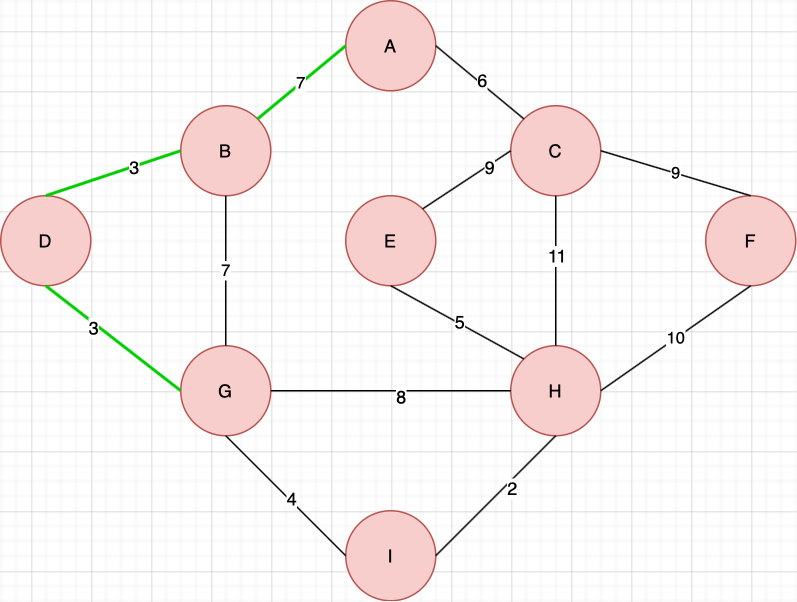

The diagram above was exported from draw.io. Its source (the exported page's mxGraphModel, read from the mxfile embedded in the PNG):
<mxGraphModel dx="946" dy="662" grid="1" gridSize="10" guides="1" tooltips="1" connect="1" arrows="1" fold="1" page="1" pageScale="1" pageWidth="827" pageHeight="1169" math="0" shadow="0">
  <root>
    <mxCell id="0" />
    <mxCell id="1" parent="0" />
    <mxCell id="0rLWlAjnk5a59WqcLDLn-19" value="H" style="ellipse;whiteSpace=wrap;html=1;aspect=fixed;fillColor=#f8cecc;strokeColor=#b85450;" vertex="1" parent="1">
      <mxGeometry x="400" y="370" width="60" height="60" as="geometry" />
    </mxCell>
    <mxCell id="0rLWlAjnk5a59WqcLDLn-20" value="G" style="ellipse;whiteSpace=wrap;html=1;aspect=fixed;fillColor=#f8cecc;strokeColor=#b85450;" vertex="1" parent="1">
      <mxGeometry x="180" y="370" width="60" height="60" as="geometry" />
    </mxCell>
    <mxCell id="0rLWlAjnk5a59WqcLDLn-21" value="F" style="ellipse;whiteSpace=wrap;html=1;aspect=fixed;fillColor=#f8cecc;strokeColor=#b85450;" vertex="1" parent="1">
      <mxGeometry x="530" y="270" width="60" height="60" as="geometry" />
    </mxCell>
    <mxCell id="0rLWlAjnk5a59WqcLDLn-22" value="B" style="ellipse;whiteSpace=wrap;html=1;aspect=fixed;fillColor=#f8cecc;strokeColor=#b85450;" vertex="1" parent="1">
      <mxGeometry x="180" y="210" width="60" height="60" as="geometry" />
    </mxCell>
    <mxCell id="0rLWlAjnk5a59WqcLDLn-23" value="C" style="ellipse;whiteSpace=wrap;html=1;aspect=fixed;fillColor=#f8cecc;strokeColor=#b85450;" vertex="1" parent="1">
      <mxGeometry x="400" y="210" width="60" height="60" as="geometry" />
    </mxCell>
    <mxCell id="0rLWlAjnk5a59WqcLDLn-24" value="A" style="ellipse;whiteSpace=wrap;html=1;aspect=fixed;fillColor=#f8cecc;strokeColor=#b85450;" vertex="1" parent="1">
      <mxGeometry x="290" y="140" width="60" height="60" as="geometry" />
    </mxCell>
    <mxCell id="0rLWlAjnk5a59WqcLDLn-25" value="" style="endArrow=none;html=1;exitX=0;exitY=0.5;exitDx=0;exitDy=0;entryX=1;entryY=0.5;entryDx=0;entryDy=0;" edge="1" parent="1" source="0rLWlAjnk5a59WqcLDLn-19" target="0rLWlAjnk5a59WqcLDLn-20">
      <mxGeometry width="50" height="50" relative="1" as="geometry">
        <mxPoint x="390" y="370" as="sourcePoint" />
        <mxPoint x="440" y="320" as="targetPoint" />
      </mxGeometry>
    </mxCell>
    <mxCell id="0rLWlAjnk5a59WqcLDLn-52" value="8" style="text;html=1;align=center;verticalAlign=middle;resizable=0;points=[];labelBackgroundColor=#ffffff;" vertex="1" connectable="0" parent="0rLWlAjnk5a59WqcLDLn-25">
      <mxGeometry x="-0.075" y="3" relative="1" as="geometry">
        <mxPoint as="offset" />
      </mxGeometry>
    </mxCell>
    <mxCell id="0rLWlAjnk5a59WqcLDLn-26" value="7" style="endArrow=none;html=1;exitX=0.5;exitY=0;exitDx=0;exitDy=0;entryX=0.5;entryY=1;entryDx=0;entryDy=0;" edge="1" parent="1" source="0rLWlAjnk5a59WqcLDLn-20" target="0rLWlAjnk5a59WqcLDLn-22">
      <mxGeometry width="50" height="50" relative="1" as="geometry">
        <mxPoint x="390" y="370" as="sourcePoint" />
        <mxPoint x="440" y="320" as="targetPoint" />
      </mxGeometry>
    </mxCell>
    <mxCell id="0rLWlAjnk5a59WqcLDLn-27" value="7" style="endArrow=none;html=1;exitX=1;exitY=0;exitDx=0;exitDy=0;entryX=0;entryY=0.5;entryDx=0;entryDy=0;strokeWidth=2;strokeColor=#00CC00;" edge="1" parent="1" source="0rLWlAjnk5a59WqcLDLn-22" target="0rLWlAjnk5a59WqcLDLn-24">
      <mxGeometry width="50" height="50" relative="1" as="geometry">
        <mxPoint x="390" y="370" as="sourcePoint" />
        <mxPoint x="440" y="320" as="targetPoint" />
      </mxGeometry>
    </mxCell>
    <mxCell id="0rLWlAjnk5a59WqcLDLn-28" value="" style="endArrow=none;html=1;entryX=1;entryY=0.5;entryDx=0;entryDy=0;exitX=0;exitY=0;exitDx=0;exitDy=0;" edge="1" parent="1" source="0rLWlAjnk5a59WqcLDLn-23" target="0rLWlAjnk5a59WqcLDLn-24">
      <mxGeometry width="50" height="50" relative="1" as="geometry">
        <mxPoint x="390" y="370" as="sourcePoint" />
        <mxPoint x="440" y="320" as="targetPoint" />
      </mxGeometry>
    </mxCell>
    <mxCell id="0rLWlAjnk5a59WqcLDLn-35" value="6" style="text;html=1;align=center;verticalAlign=middle;resizable=0;points=[];labelBackgroundColor=#ffffff;" vertex="1" connectable="0" parent="0rLWlAjnk5a59WqcLDLn-28">
      <mxGeometry x="-0.0091" y="-2" relative="1" as="geometry">
        <mxPoint as="offset" />
      </mxGeometry>
    </mxCell>
    <mxCell id="0rLWlAjnk5a59WqcLDLn-29" value="" style="endArrow=none;html=1;exitX=0.5;exitY=0;exitDx=0;exitDy=0;entryX=0.5;entryY=1;entryDx=0;entryDy=0;" edge="1" parent="1" source="0rLWlAjnk5a59WqcLDLn-19" target="0rLWlAjnk5a59WqcLDLn-23">
      <mxGeometry width="50" height="50" relative="1" as="geometry">
        <mxPoint x="390" y="370" as="sourcePoint" />
        <mxPoint x="440" y="320" as="targetPoint" />
      </mxGeometry>
    </mxCell>
    <mxCell id="0rLWlAjnk5a59WqcLDLn-36" value="11" style="text;html=1;align=center;verticalAlign=middle;resizable=0;points=[];labelBackgroundColor=#ffffff;" vertex="1" connectable="0" parent="0rLWlAjnk5a59WqcLDLn-29">
      <mxGeometry x="0.22" relative="1" as="geometry">
        <mxPoint as="offset" />
      </mxGeometry>
    </mxCell>
    <mxCell id="0rLWlAjnk5a59WqcLDLn-31" value="9" style="endArrow=none;html=1;exitX=1;exitY=0.5;exitDx=0;exitDy=0;entryX=0.5;entryY=0;entryDx=0;entryDy=0;" edge="1" parent="1" source="0rLWlAjnk5a59WqcLDLn-23" target="0rLWlAjnk5a59WqcLDLn-21">
      <mxGeometry width="50" height="50" relative="1" as="geometry">
        <mxPoint x="390" y="370" as="sourcePoint" />
        <mxPoint x="440" y="320" as="targetPoint" />
      </mxGeometry>
    </mxCell>
    <mxCell id="0rLWlAjnk5a59WqcLDLn-32" value="10" style="endArrow=none;html=1;exitX=1;exitY=0.5;exitDx=0;exitDy=0;entryX=0.5;entryY=1;entryDx=0;entryDy=0;" edge="1" parent="1" source="0rLWlAjnk5a59WqcLDLn-19" target="0rLWlAjnk5a59WqcLDLn-21">
      <mxGeometry width="50" height="50" relative="1" as="geometry">
        <mxPoint x="390" y="370" as="sourcePoint" />
        <mxPoint x="440" y="320" as="targetPoint" />
      </mxGeometry>
    </mxCell>
    <mxCell id="0rLWlAjnk5a59WqcLDLn-40" value="D" style="ellipse;whiteSpace=wrap;html=1;aspect=fixed;fillColor=#f8cecc;strokeColor=#b85450;" vertex="1" parent="1">
      <mxGeometry x="60" y="270" width="60" height="60" as="geometry" />
    </mxCell>
    <mxCell id="0rLWlAjnk5a59WqcLDLn-42" value="" style="endArrow=none;html=1;exitX=0.5;exitY=0;exitDx=0;exitDy=0;entryX=0;entryY=0.5;entryDx=0;entryDy=0;strokeWidth=2;strokeColor=#00CC00;" edge="1" parent="1" source="0rLWlAjnk5a59WqcLDLn-40" target="0rLWlAjnk5a59WqcLDLn-22">
      <mxGeometry width="50" height="50" relative="1" as="geometry">
        <mxPoint x="390" y="370" as="sourcePoint" />
        <mxPoint x="440" y="320" as="targetPoint" />
      </mxGeometry>
    </mxCell>
    <mxCell id="0rLWlAjnk5a59WqcLDLn-57" value="3" style="text;html=1;align=center;verticalAlign=middle;resizable=0;points=[];labelBackgroundColor=#ffffff;" vertex="1" connectable="0" parent="0rLWlAjnk5a59WqcLDLn-42">
      <mxGeometry x="0.3133" relative="1" as="geometry">
        <mxPoint as="offset" />
      </mxGeometry>
    </mxCell>
    <mxCell id="0rLWlAjnk5a59WqcLDLn-43" value="" style="endArrow=none;html=1;exitX=0.5;exitY=1;exitDx=0;exitDy=0;entryX=0;entryY=0.5;entryDx=0;entryDy=0;strokeWidth=2;strokeColor=#00CC00;" edge="1" parent="1" source="0rLWlAjnk5a59WqcLDLn-40" target="0rLWlAjnk5a59WqcLDLn-20">
      <mxGeometry width="50" height="50" relative="1" as="geometry">
        <mxPoint x="100" y="280" as="sourcePoint" />
        <mxPoint x="190" y="250" as="targetPoint" />
      </mxGeometry>
    </mxCell>
    <mxCell id="0rLWlAjnk5a59WqcLDLn-55" value="3" style="text;html=1;align=center;verticalAlign=middle;resizable=0;points=[];labelBackgroundColor=#ffffff;" vertex="1" connectable="0" parent="0rLWlAjnk5a59WqcLDLn-43">
      <mxGeometry x="-0.2662" y="-2" relative="1" as="geometry">
        <mxPoint as="offset" />
      </mxGeometry>
    </mxCell>
    <mxCell id="0rLWlAjnk5a59WqcLDLn-45" value="E" style="ellipse;whiteSpace=wrap;html=1;aspect=fixed;fillColor=#f8cecc;strokeColor=#b85450;" vertex="1" parent="1">
      <mxGeometry x="290" y="270" width="60" height="60" as="geometry" />
    </mxCell>
    <mxCell id="0rLWlAjnk5a59WqcLDLn-47" value="I" style="ellipse;whiteSpace=wrap;html=1;aspect=fixed;fillColor=#f8cecc;strokeColor=#b85450;" vertex="1" parent="1">
      <mxGeometry x="290" y="480" width="60" height="60" as="geometry" />
    </mxCell>
    <mxCell id="0rLWlAjnk5a59WqcLDLn-48" value="" style="endArrow=none;html=1;exitX=0.5;exitY=1;exitDx=0;exitDy=0;entryX=0;entryY=0.5;entryDx=0;entryDy=0;" edge="1" parent="1" source="0rLWlAjnk5a59WqcLDLn-20" target="0rLWlAjnk5a59WqcLDLn-47">
      <mxGeometry width="50" height="50" relative="1" as="geometry">
        <mxPoint x="390" y="370" as="sourcePoint" />
        <mxPoint x="440" y="320" as="targetPoint" />
      </mxGeometry>
    </mxCell>
    <mxCell id="0rLWlAjnk5a59WqcLDLn-53" value="4" style="text;html=1;align=center;verticalAlign=middle;resizable=0;points=[];labelBackgroundColor=#ffffff;" vertex="1" connectable="0" parent="0rLWlAjnk5a59WqcLDLn-48">
      <mxGeometry x="0.0625" y="1" relative="1" as="geometry">
        <mxPoint as="offset" />
      </mxGeometry>
    </mxCell>
    <mxCell id="0rLWlAjnk5a59WqcLDLn-49" value="" style="endArrow=none;html=1;exitX=1;exitY=0.5;exitDx=0;exitDy=0;entryX=0.5;entryY=1;entryDx=0;entryDy=0;" edge="1" parent="1" source="0rLWlAjnk5a59WqcLDLn-47" target="0rLWlAjnk5a59WqcLDLn-19">
      <mxGeometry width="50" height="50" relative="1" as="geometry">
        <mxPoint x="390" y="370" as="sourcePoint" />
        <mxPoint x="440" y="320" as="targetPoint" />
      </mxGeometry>
    </mxCell>
    <mxCell id="0rLWlAjnk5a59WqcLDLn-54" value="2" style="text;html=1;align=center;verticalAlign=middle;resizable=0;points=[];labelBackgroundColor=#ffffff;" vertex="1" connectable="0" parent="0rLWlAjnk5a59WqcLDLn-49">
      <mxGeometry x="0.2125" y="-4" relative="1" as="geometry">
        <mxPoint x="-1" as="offset" />
      </mxGeometry>
    </mxCell>
    <mxCell id="0rLWlAjnk5a59WqcLDLn-50" value="" style="endArrow=none;html=1;exitX=0;exitY=0;exitDx=0;exitDy=0;entryX=0.5;entryY=1;entryDx=0;entryDy=0;" edge="1" parent="1" source="0rLWlAjnk5a59WqcLDLn-19" target="0rLWlAjnk5a59WqcLDLn-45">
      <mxGeometry width="50" height="50" relative="1" as="geometry">
        <mxPoint x="390" y="370" as="sourcePoint" />
        <mxPoint x="440" y="320" as="targetPoint" />
      </mxGeometry>
    </mxCell>
    <mxCell id="0rLWlAjnk5a59WqcLDLn-59" value="5" style="text;html=1;align=center;verticalAlign=middle;resizable=0;points=[];labelBackgroundColor=#ffffff;" vertex="1" connectable="0" parent="0rLWlAjnk5a59WqcLDLn-50">
      <mxGeometry x="-0.0068" y="-1" relative="1" as="geometry">
        <mxPoint as="offset" />
      </mxGeometry>
    </mxCell>
    <mxCell id="0rLWlAjnk5a59WqcLDLn-51" value="" style="endArrow=none;html=1;exitX=1;exitY=0;exitDx=0;exitDy=0;entryX=0;entryY=0.5;entryDx=0;entryDy=0;" edge="1" parent="1" source="0rLWlAjnk5a59WqcLDLn-45" target="0rLWlAjnk5a59WqcLDLn-23">
      <mxGeometry width="50" height="50" relative="1" as="geometry">
        <mxPoint x="390" y="370" as="sourcePoint" />
        <mxPoint x="440" y="320" as="targetPoint" />
      </mxGeometry>
    </mxCell>
    <mxCell id="0rLWlAjnk5a59WqcLDLn-58" value="9" style="text;html=1;align=center;verticalAlign=middle;resizable=0;points=[];labelBackgroundColor=#ffffff;" vertex="1" connectable="0" parent="0rLWlAjnk5a59WqcLDLn-51">
      <mxGeometry x="0.4724" y="-1" relative="1" as="geometry">
        <mxPoint as="offset" />
      </mxGeometry>
    </mxCell>
  </root>
</mxGraphModel>